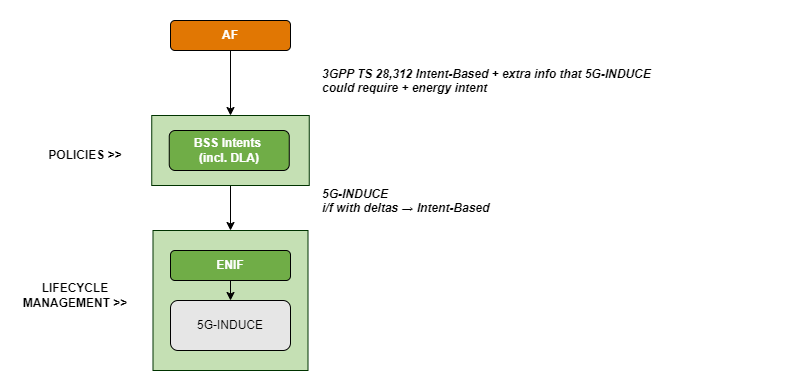

The diagram above was exported from draw.io. Its source (the exported page's mxGraphModel, read from the mxfile embedded in the PNG):
<mxGraphModel dx="1034" dy="557" grid="1" gridSize="10" guides="1" tooltips="1" connect="1" arrows="1" fold="1" page="1" pageScale="1" pageWidth="827" pageHeight="1169" math="0" shadow="0">
  <root>
    <mxCell id="0" />
    <mxCell id="1" parent="0" />
    <mxCell id="d06YHFgBoQnf5wWwEgKX-17" value="" style="rounded=0;whiteSpace=wrap;html=1;fillColor=#c5e0b4;strokeColor=#003300;align=center;verticalAlign=middle;fontFamily=Helvetica;fontSize=12;fontColor=default;" parent="1" vertex="1">
      <mxGeometry x="342.5" y="410" width="155" height="140" as="geometry" />
    </mxCell>
    <mxCell id="d06YHFgBoQnf5wWwEgKX-23" style="edgeStyle=orthogonalEdgeStyle;rounded=0;orthogonalLoop=1;jettySize=auto;html=1;exitX=0.5;exitY=1;exitDx=0;exitDy=0;" parent="1" source="d06YHFgBoQnf5wWwEgKX-19" target="d06YHFgBoQnf5wWwEgKX-17" edge="1">
      <mxGeometry relative="1" as="geometry" />
    </mxCell>
    <mxCell id="d06YHFgBoQnf5wWwEgKX-19" value="" style="rounded=0;whiteSpace=wrap;html=1;fillColor=#c5e0b4;strokeColor=#003300;" parent="1" vertex="1">
      <mxGeometry x="341.25" y="295" width="157.5" height="70" as="geometry" />
    </mxCell>
    <mxCell id="d06YHFgBoQnf5wWwEgKX-22" style="edgeStyle=orthogonalEdgeStyle;rounded=0;orthogonalLoop=1;jettySize=auto;html=1;exitX=0.5;exitY=1;exitDx=0;exitDy=0;entryX=0.5;entryY=0;entryDx=0;entryDy=0;" parent="1" source="d06YHFgBoQnf5wWwEgKX-3" target="d06YHFgBoQnf5wWwEgKX-19" edge="1">
      <mxGeometry relative="1" as="geometry" />
    </mxCell>
    <mxCell id="d06YHFgBoQnf5wWwEgKX-3" value="&lt;b&gt;&lt;font color=&quot;#ffffff&quot;&gt;AF&lt;/font&gt;&lt;/b&gt;" style="rounded=1;whiteSpace=wrap;html=1;fillColor=#e17703;" parent="1" vertex="1">
      <mxGeometry x="360" y="200" width="120" height="30" as="geometry" />
    </mxCell>
    <mxCell id="d06YHFgBoQnf5wWwEgKX-4" value="&lt;font color=&quot;#ffffff&quot;&gt;&lt;b&gt;BSS Intents&amp;nbsp;&lt;/b&gt;&lt;/font&gt;&lt;div&gt;&lt;font color=&quot;#ffffff&quot;&gt;&lt;b&gt;(incl. DLA)&lt;/b&gt;&lt;/font&gt;&lt;/div&gt;" style="rounded=1;whiteSpace=wrap;html=1;fillColor=#70ad47;" parent="1" vertex="1">
      <mxGeometry x="358.75" y="310" width="120" height="40" as="geometry" />
    </mxCell>
    <mxCell id="d06YHFgBoQnf5wWwEgKX-16" style="edgeStyle=orthogonalEdgeStyle;rounded=0;orthogonalLoop=1;jettySize=auto;html=1;exitX=0.5;exitY=1;exitDx=0;exitDy=0;entryX=0.5;entryY=0;entryDx=0;entryDy=0;" parent="1" source="d06YHFgBoQnf5wWwEgKX-12" target="d06YHFgBoQnf5wWwEgKX-14" edge="1">
      <mxGeometry relative="1" as="geometry" />
    </mxCell>
    <mxCell id="d06YHFgBoQnf5wWwEgKX-12" value="&lt;font color=&quot;#ffffff&quot;&gt;&lt;b&gt;ENIF&lt;/b&gt;&lt;/font&gt;" style="rounded=1;whiteSpace=wrap;html=1;fillColor=#70ad47;" parent="1" vertex="1">
      <mxGeometry x="360" y="430" width="120" height="30" as="geometry" />
    </mxCell>
    <mxCell id="d06YHFgBoQnf5wWwEgKX-14" value="5G-INDUCE" style="rounded=1;whiteSpace=wrap;html=1;fillColor=#E6E6E6;" parent="1" vertex="1">
      <mxGeometry x="360" y="480" width="120" height="50" as="geometry" />
    </mxCell>
    <mxCell id="d06YHFgBoQnf5wWwEgKX-24" value="&lt;b&gt;POLICIES &amp;gt;&amp;gt;&lt;/b&gt;" style="text;html=1;align=center;verticalAlign=middle;whiteSpace=wrap;rounded=0;" parent="1" vertex="1">
      <mxGeometry x="230" y="320" width="90" height="30" as="geometry" />
    </mxCell>
    <mxCell id="d06YHFgBoQnf5wWwEgKX-25" value="&lt;b&gt;LIFECYCLE MANAGEMENT &amp;gt;&amp;gt;&lt;/b&gt;" style="text;html=1;align=center;verticalAlign=middle;whiteSpace=wrap;rounded=0;" parent="1" vertex="1">
      <mxGeometry x="210" y="460" width="110" height="30" as="geometry" />
    </mxCell>
    <mxCell id="d06YHFgBoQnf5wWwEgKX-26" value="&lt;i&gt;&lt;b&gt;3GPP TS 28,312&amp;nbsp;Intent-Based +&amp;nbsp;extra info that 5G-INDUCE&lt;br&gt;could require + energy intent&lt;/b&gt;&lt;br&gt;&lt;/i&gt;" style="text;whiteSpace=wrap;html=1;" parent="1" vertex="1">
      <mxGeometry x="510" y="240" width="460" height="40" as="geometry" />
    </mxCell>
    <mxCell id="d06YHFgBoQnf5wWwEgKX-27" value="&lt;i&gt;&lt;b&gt;5G-INDUCE&amp;nbsp;&lt;br&gt;i/f&amp;nbsp;with deltas&amp;nbsp;→ Intent-Based &lt;/b&gt;&lt;/i&gt;" style="text;whiteSpace=wrap;html=1;" parent="1" vertex="1">
      <mxGeometry x="510" y="360" width="320" height="40" as="geometry" />
    </mxCell>
  </root>
</mxGraphModel>